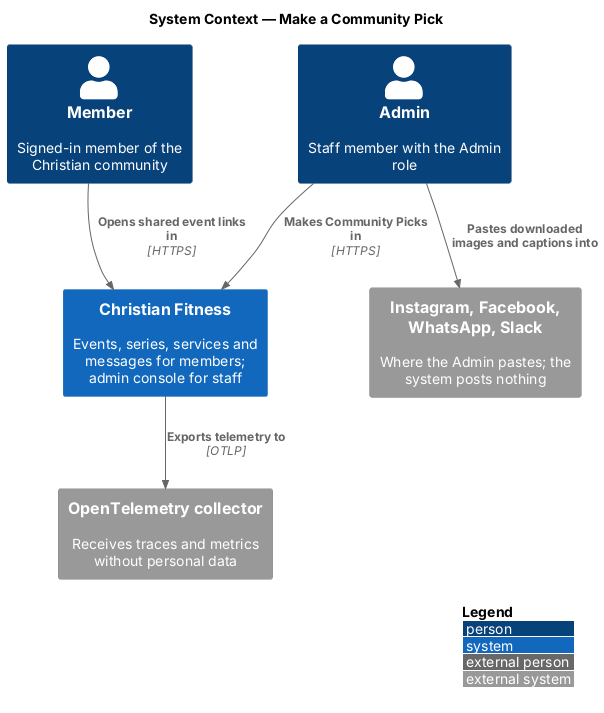

The diagram above was rendered by PlantUML. Its source (embedded in the PNG):
@startuml
!include <C4/C4_Context>
LAYOUT_WITH_LEGEND()
title System Context — Make a Community Pick

Person(member, "Member", "Signed-in member of the Christian community")
Person(staff, "Admin", "Staff member with the Admin role")
System(cf, "Christian Fitness", "Events, series, services and messages for members; admin console for staff")
System_Ext(otel, "OpenTelemetry collector", "Receives traces and metrics without personal data")
System_Ext(social, "Instagram, Facebook, WhatsApp, Slack", "Where the Admin pastes; the system posts nothing")
Rel(staff, social, "Pastes downloaded images and captions into")
Rel(member, cf, "Opens shared event links in", "HTTPS")
Rel(staff, cf, "Makes Community Picks in", "HTTPS")
Rel(cf, otel, "Exports telemetry to", "OTLP")
@enduml